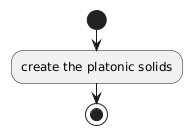

The diagram above was rendered by PlantUML. Its source (embedded in the PNG):
@startuml
start

:create the platonic solids;

stop
@enduml